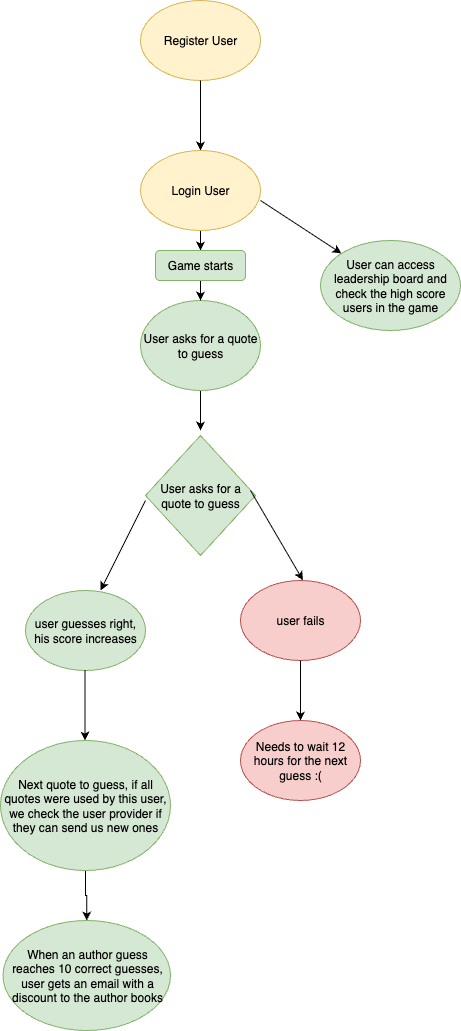

The diagram above was exported from draw.io. Its source (the exported page's mxGraphModel, read from the mxfile embedded in the PNG):
<mxGraphModel dx="1018" dy="655" grid="1" gridSize="10" guides="1" tooltips="1" connect="1" arrows="1" fold="1" page="1" pageScale="1" pageWidth="827" pageHeight="1169" math="0" shadow="0">
  <root>
    <mxCell id="0" />
    <mxCell id="1" parent="0" />
    <mxCell id="TvZPPimcPzZqTXMCfdLI-1" value="Register User" style="ellipse;whiteSpace=wrap;html=1;fillColor=#fff2cc;strokeColor=#d6b656;" vertex="1" parent="1">
      <mxGeometry x="340" y="30" width="120" height="80" as="geometry" />
    </mxCell>
    <mxCell id="TvZPPimcPzZqTXMCfdLI-3" value="" style="endArrow=classic;html=1;rounded=0;" edge="1" parent="1">
      <mxGeometry width="50" height="50" relative="1" as="geometry">
        <mxPoint x="400" y="110" as="sourcePoint" />
        <mxPoint x="400" y="180" as="targetPoint" />
      </mxGeometry>
    </mxCell>
    <mxCell id="TvZPPimcPzZqTXMCfdLI-25" value="" style="edgeStyle=orthogonalEdgeStyle;rounded=0;orthogonalLoop=1;jettySize=auto;html=1;" edge="1" parent="1" source="TvZPPimcPzZqTXMCfdLI-4" target="TvZPPimcPzZqTXMCfdLI-24">
      <mxGeometry relative="1" as="geometry" />
    </mxCell>
    <mxCell id="TvZPPimcPzZqTXMCfdLI-29" value="" style="edgeStyle=orthogonalEdgeStyle;rounded=0;orthogonalLoop=1;jettySize=auto;html=1;" edge="1" parent="1" source="TvZPPimcPzZqTXMCfdLI-4" target="TvZPPimcPzZqTXMCfdLI-24">
      <mxGeometry relative="1" as="geometry" />
    </mxCell>
    <mxCell id="TvZPPimcPzZqTXMCfdLI-4" value="Login User" style="ellipse;whiteSpace=wrap;html=1;fillColor=#fff2cc;strokeColor=#d6b656;" vertex="1" parent="1">
      <mxGeometry x="340" y="180" width="120" height="80" as="geometry" />
    </mxCell>
    <mxCell id="TvZPPimcPzZqTXMCfdLI-5" value="" style="endArrow=classic;html=1;rounded=0;" edge="1" parent="1" target="TvZPPimcPzZqTXMCfdLI-24">
      <mxGeometry width="50" height="50" relative="1" as="geometry">
        <mxPoint x="400" y="310" as="sourcePoint" />
        <mxPoint x="399.5" y="350" as="targetPoint" />
      </mxGeometry>
    </mxCell>
    <mxCell id="TvZPPimcPzZqTXMCfdLI-10" value="" style="edgeStyle=orthogonalEdgeStyle;rounded=0;orthogonalLoop=1;jettySize=auto;html=1;" edge="1" parent="1" source="TvZPPimcPzZqTXMCfdLI-6">
      <mxGeometry relative="1" as="geometry">
        <mxPoint x="400" y="460" as="targetPoint" />
      </mxGeometry>
    </mxCell>
    <mxCell id="TvZPPimcPzZqTXMCfdLI-6" value="User asks for a quote to guess" style="ellipse;whiteSpace=wrap;html=1;fillColor=#d5e8d4;strokeColor=#82b366;" vertex="1" parent="1">
      <mxGeometry x="340" y="330" width="120" height="90" as="geometry" />
    </mxCell>
    <mxCell id="TvZPPimcPzZqTXMCfdLI-13" value="User asks for a quote to guess" style="rhombus;whiteSpace=wrap;html=1;fillColor=#d5e8d4;strokeColor=#82b366;" vertex="1" parent="1">
      <mxGeometry x="345" y="465" width="110" height="120" as="geometry" />
    </mxCell>
    <mxCell id="TvZPPimcPzZqTXMCfdLI-14" value="" style="endArrow=classic;html=1;rounded=0;" edge="1" parent="1">
      <mxGeometry width="50" height="50" relative="1" as="geometry">
        <mxPoint x="345" y="530" as="sourcePoint" />
        <mxPoint x="300" y="620" as="targetPoint" />
      </mxGeometry>
    </mxCell>
    <mxCell id="TvZPPimcPzZqTXMCfdLI-15" value="user guesses right, his score increases" style="ellipse;whiteSpace=wrap;html=1;fillColor=#d5e8d4;strokeColor=#82b366;" vertex="1" parent="1">
      <mxGeometry x="225" y="620" width="120" height="80" as="geometry" />
    </mxCell>
    <mxCell id="TvZPPimcPzZqTXMCfdLI-16" value="user fails" style="ellipse;whiteSpace=wrap;html=1;fillColor=#f8cecc;strokeColor=#b85450;" vertex="1" parent="1">
      <mxGeometry x="440" y="610" width="120" height="80" as="geometry" />
    </mxCell>
    <mxCell id="TvZPPimcPzZqTXMCfdLI-17" value="" style="endArrow=classic;html=1;rounded=0;" edge="1" parent="1">
      <mxGeometry width="50" height="50" relative="1" as="geometry">
        <mxPoint x="450" y="520" as="sourcePoint" />
        <mxPoint x="502.39" y="609.67" as="targetPoint" />
      </mxGeometry>
    </mxCell>
    <mxCell id="TvZPPimcPzZqTXMCfdLI-18" value="" style="endArrow=classic;html=1;rounded=0;" edge="1" parent="1" source="TvZPPimcPzZqTXMCfdLI-16">
      <mxGeometry width="50" height="50" relative="1" as="geometry">
        <mxPoint x="475" y="770" as="sourcePoint" />
        <mxPoint x="500" y="750" as="targetPoint" />
      </mxGeometry>
    </mxCell>
    <mxCell id="TvZPPimcPzZqTXMCfdLI-19" value="Needs to wait 12 hours for the next guess :(" style="ellipse;whiteSpace=wrap;html=1;fillColor=#f8cecc;strokeColor=#b85450;" vertex="1" parent="1">
      <mxGeometry x="440" y="750" width="120" height="80" as="geometry" />
    </mxCell>
    <mxCell id="TvZPPimcPzZqTXMCfdLI-20" value="" style="endArrow=classic;html=1;rounded=0;" edge="1" parent="1">
      <mxGeometry width="50" height="50" relative="1" as="geometry">
        <mxPoint x="284.5" y="700" as="sourcePoint" />
        <mxPoint x="284.5" y="770" as="targetPoint" />
      </mxGeometry>
    </mxCell>
    <mxCell id="TvZPPimcPzZqTXMCfdLI-21" value="When an author guess reaches 10 correct guesses, user gets an email with a discount to the author books" style="ellipse;whiteSpace=wrap;html=1;fillColor=#d5e8d4;strokeColor=#82b366;" vertex="1" parent="1">
      <mxGeometry x="202.5" y="950" width="167.5" height="110" as="geometry" />
    </mxCell>
    <mxCell id="TvZPPimcPzZqTXMCfdLI-23" value="" style="edgeStyle=orthogonalEdgeStyle;rounded=0;orthogonalLoop=1;jettySize=auto;html=1;" edge="1" parent="1" source="TvZPPimcPzZqTXMCfdLI-22" target="TvZPPimcPzZqTXMCfdLI-21">
      <mxGeometry relative="1" as="geometry" />
    </mxCell>
    <mxCell id="TvZPPimcPzZqTXMCfdLI-22" value="Next quote to guess, if all quotes were used by this user, we check the user provider if they can send us new ones" style="ellipse;whiteSpace=wrap;html=1;fillColor=#d5e8d4;strokeColor=#82b366;" vertex="1" parent="1">
      <mxGeometry x="200" y="770" width="170" height="130" as="geometry" />
    </mxCell>
    <mxCell id="TvZPPimcPzZqTXMCfdLI-26" value="" style="edgeStyle=orthogonalEdgeStyle;rounded=0;orthogonalLoop=1;jettySize=auto;html=1;" edge="1" parent="1" source="TvZPPimcPzZqTXMCfdLI-24" target="TvZPPimcPzZqTXMCfdLI-6">
      <mxGeometry relative="1" as="geometry" />
    </mxCell>
    <mxCell id="TvZPPimcPzZqTXMCfdLI-24" value="Game starts" style="rounded=1;whiteSpace=wrap;html=1;fillColor=#d5e8d4;strokeColor=#82b366;" vertex="1" parent="1">
      <mxGeometry x="355" y="280" width="90" height="30" as="geometry" />
    </mxCell>
    <mxCell id="TvZPPimcPzZqTXMCfdLI-27" value="" style="endArrow=classic;html=1;rounded=0;" edge="1" parent="1" target="TvZPPimcPzZqTXMCfdLI-28">
      <mxGeometry width="50" height="50" relative="1" as="geometry">
        <mxPoint x="460" y="230" as="sourcePoint" />
        <mxPoint x="580" y="310" as="targetPoint" />
      </mxGeometry>
    </mxCell>
    <mxCell id="TvZPPimcPzZqTXMCfdLI-28" value="User can access leadership board and check the high score users in the game" style="ellipse;whiteSpace=wrap;html=1;fillColor=#d5e8d4;strokeColor=#82b366;" vertex="1" parent="1">
      <mxGeometry x="520" y="270" width="140" height="90" as="geometry" />
    </mxCell>
  </root>
</mxGraphModel>